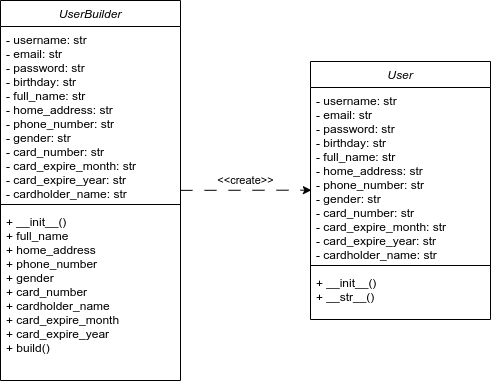

The diagram above was exported from draw.io. Its source (the exported page's mxGraphModel, read from the mxfile embedded in the PNG):
<mxGraphModel dx="607" dy="366" grid="1" gridSize="10" guides="1" tooltips="1" connect="1" arrows="1" fold="1" page="1" pageScale="1" pageWidth="827" pageHeight="1169" math="0" shadow="0">
  <root>
    <mxCell id="WIyWlLk6GJQsqaUBKTNV-0" />
    <mxCell id="WIyWlLk6GJQsqaUBKTNV-1" parent="WIyWlLk6GJQsqaUBKTNV-0" />
    <mxCell id="zkfFHV4jXpPFQw0GAbJ--0" value="UserBuilder" style="swimlane;fontStyle=2;align=center;verticalAlign=top;childLayout=stackLayout;horizontal=1;startSize=26;horizontalStack=0;resizeParent=1;resizeLast=0;collapsible=1;marginBottom=0;rounded=0;shadow=0;strokeWidth=1;" parent="WIyWlLk6GJQsqaUBKTNV-1" vertex="1">
      <mxGeometry x="200" y="112" width="180" height="380" as="geometry">
        <mxRectangle x="200" y="112" width="160" height="26" as="alternateBounds" />
      </mxGeometry>
    </mxCell>
    <mxCell id="zkfFHV4jXpPFQw0GAbJ--1" value="- username: str &#10;   - email: str    &#10;   - password: str &#10;   - birthday: str &#10;   - full_name: str&#10;   - home_address: str&#10;   - phone_number: str&#10;   - gender: str   &#10;   - card_number: str&#10;   - card_expire_month: str&#10;   - card_expire_year: str&#10;   - cardholder_name: str" style="text;align=left;verticalAlign=top;spacingLeft=4;spacingRight=4;overflow=hidden;rotatable=0;points=[[0,0.5],[1,0.5]];portConstraint=eastwest;" parent="zkfFHV4jXpPFQw0GAbJ--0" vertex="1">
      <mxGeometry y="26" width="180" height="174" as="geometry" />
    </mxCell>
    <mxCell id="zkfFHV4jXpPFQw0GAbJ--4" value="" style="line;html=1;strokeWidth=1;align=left;verticalAlign=middle;spacingTop=-1;spacingLeft=3;spacingRight=3;rotatable=0;labelPosition=right;points=[];portConstraint=eastwest;" parent="zkfFHV4jXpPFQw0GAbJ--0" vertex="1">
      <mxGeometry y="200" width="180" height="8" as="geometry" />
    </mxCell>
    <mxCell id="zkfFHV4jXpPFQw0GAbJ--5" value="+ __init__()    &#10;   + full_name     &#10;   + home_address  &#10;   + phone_number  &#10;   + gender        &#10;   + card_number   &#10;   + cardholder_name&#10;   + card_expire_month&#10;   + card_expire_year &#10;   + build() " style="text;align=left;verticalAlign=top;spacingLeft=4;spacingRight=4;overflow=hidden;rotatable=0;points=[[0,0.5],[1,0.5]];portConstraint=eastwest;" parent="zkfFHV4jXpPFQw0GAbJ--0" vertex="1">
      <mxGeometry y="208" width="180" height="172" as="geometry" />
    </mxCell>
    <mxCell id="jeatNZCv7McG_EjXAFNr-1" value="User" style="swimlane;fontStyle=2;align=center;verticalAlign=top;childLayout=stackLayout;horizontal=1;startSize=26;horizontalStack=0;resizeParent=1;resizeLast=0;collapsible=1;marginBottom=0;rounded=0;shadow=0;strokeWidth=1;" vertex="1" parent="WIyWlLk6GJQsqaUBKTNV-1">
      <mxGeometry x="510" y="173" width="180" height="258" as="geometry">
        <mxRectangle x="510" y="173" width="160" height="26" as="alternateBounds" />
      </mxGeometry>
    </mxCell>
    <mxCell id="jeatNZCv7McG_EjXAFNr-2" value="- username: str &#10;   - email: str    &#10;   - password: str &#10;   - birthday: str &#10;   - full_name: str&#10;   - home_address: str&#10;   - phone_number: str&#10;   - gender: str   &#10;   - card_number: str&#10;   - card_expire_month: str&#10;   - card_expire_year: str&#10;   - cardholder_name: str" style="text;align=left;verticalAlign=top;spacingLeft=4;spacingRight=4;overflow=hidden;rotatable=0;points=[[0,0.5],[1,0.5]];portConstraint=eastwest;" vertex="1" parent="jeatNZCv7McG_EjXAFNr-1">
      <mxGeometry y="26" width="180" height="174" as="geometry" />
    </mxCell>
    <mxCell id="jeatNZCv7McG_EjXAFNr-3" value="" style="line;html=1;strokeWidth=1;align=left;verticalAlign=middle;spacingTop=-1;spacingLeft=3;spacingRight=3;rotatable=0;labelPosition=right;points=[];portConstraint=eastwest;" vertex="1" parent="jeatNZCv7McG_EjXAFNr-1">
      <mxGeometry y="200" width="180" height="8" as="geometry" />
    </mxCell>
    <mxCell id="jeatNZCv7McG_EjXAFNr-4" value="+ __init__()    &#10;+ __str__() " style="text;align=left;verticalAlign=top;spacingLeft=4;spacingRight=4;overflow=hidden;rotatable=0;points=[[0,0.5],[1,0.5]];portConstraint=eastwest;" vertex="1" parent="jeatNZCv7McG_EjXAFNr-1">
      <mxGeometry y="208" width="180" height="42" as="geometry" />
    </mxCell>
    <mxCell id="jeatNZCv7McG_EjXAFNr-0" value="" style="endArrow=classic;html=1;rounded=0;entryX=0.005;entryY=0.59;entryDx=0;entryDy=0;dashed=1;dashPattern=12 12;entryPerimeter=0;" edge="1" parent="WIyWlLk6GJQsqaUBKTNV-1" source="zkfFHV4jXpPFQw0GAbJ--0" target="jeatNZCv7McG_EjXAFNr-2">
      <mxGeometry width="50" height="50" relative="1" as="geometry">
        <mxPoint x="369.64" y="230.6199999999999" as="sourcePoint" />
        <mxPoint x="500" y="231" as="targetPoint" />
      </mxGeometry>
    </mxCell>
    <mxCell id="jeatNZCv7McG_EjXAFNr-8" value="&amp;lt;&amp;lt;create&amp;gt;&amp;gt;" style="edgeLabel;html=1;align=center;verticalAlign=middle;resizable=0;points=[];" vertex="1" connectable="0" parent="jeatNZCv7McG_EjXAFNr-0">
      <mxGeometry x="-0.0057" y="-1" relative="1" as="geometry">
        <mxPoint y="-11" as="offset" />
      </mxGeometry>
    </mxCell>
  </root>
</mxGraphModel>